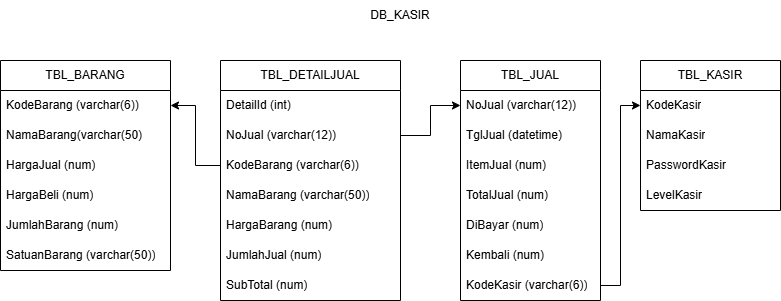

The diagram above was exported from draw.io. Its source (the exported page's mxGraphModel, read from the mxfile embedded in the PNG):
<mxGraphModel dx="1674" dy="738" grid="1" gridSize="10" guides="1" tooltips="1" connect="1" arrows="1" fold="1" page="1" pageScale="1" pageWidth="850" pageHeight="1100" math="0" shadow="0">
  <root>
    <mxCell id="0" />
    <mxCell id="1" parent="0" />
    <mxCell id="OwY0W8tkzGIFUF-ibsU9-1" value="DB_KASIR" style="text;html=1;align=center;verticalAlign=middle;whiteSpace=wrap;rounded=0;" vertex="1" parent="1">
      <mxGeometry x="410" y="80" width="60" height="30" as="geometry" />
    </mxCell>
    <mxCell id="OwY0W8tkzGIFUF-ibsU9-2" value="TBL_BARANG" style="swimlane;fontStyle=0;childLayout=stackLayout;horizontal=1;startSize=30;horizontalStack=0;resizeParent=1;resizeParentMax=0;resizeLast=0;collapsible=1;marginBottom=0;whiteSpace=wrap;html=1;" vertex="1" parent="1">
      <mxGeometry x="40" y="140" width="170" height="210" as="geometry" />
    </mxCell>
    <mxCell id="OwY0W8tkzGIFUF-ibsU9-3" value="KodeBarang (varchar(6))" style="text;strokeColor=none;fillColor=none;align=left;verticalAlign=middle;spacingLeft=4;spacingRight=4;overflow=hidden;points=[[0,0.5],[1,0.5]];portConstraint=eastwest;rotatable=0;whiteSpace=wrap;html=1;" vertex="1" parent="OwY0W8tkzGIFUF-ibsU9-2">
      <mxGeometry y="30" width="170" height="30" as="geometry" />
    </mxCell>
    <mxCell id="OwY0W8tkzGIFUF-ibsU9-4" value="NamaBarang(varchar(50)" style="text;strokeColor=none;fillColor=none;align=left;verticalAlign=middle;spacingLeft=4;spacingRight=4;overflow=hidden;points=[[0,0.5],[1,0.5]];portConstraint=eastwest;rotatable=0;whiteSpace=wrap;html=1;" vertex="1" parent="OwY0W8tkzGIFUF-ibsU9-2">
      <mxGeometry y="60" width="170" height="30" as="geometry" />
    </mxCell>
    <mxCell id="OwY0W8tkzGIFUF-ibsU9-5" value="HargaJual (num)" style="text;strokeColor=none;fillColor=none;align=left;verticalAlign=middle;spacingLeft=4;spacingRight=4;overflow=hidden;points=[[0,0.5],[1,0.5]];portConstraint=eastwest;rotatable=0;whiteSpace=wrap;html=1;" vertex="1" parent="OwY0W8tkzGIFUF-ibsU9-2">
      <mxGeometry y="90" width="170" height="30" as="geometry" />
    </mxCell>
    <mxCell id="OwY0W8tkzGIFUF-ibsU9-7" value="HargaBeli (num)" style="text;strokeColor=none;fillColor=none;align=left;verticalAlign=middle;spacingLeft=4;spacingRight=4;overflow=hidden;points=[[0,0.5],[1,0.5]];portConstraint=eastwest;rotatable=0;whiteSpace=wrap;html=1;" vertex="1" parent="OwY0W8tkzGIFUF-ibsU9-2">
      <mxGeometry y="120" width="170" height="30" as="geometry" />
    </mxCell>
    <mxCell id="OwY0W8tkzGIFUF-ibsU9-8" value="JumlahBarang (num)" style="text;strokeColor=none;fillColor=none;align=left;verticalAlign=middle;spacingLeft=4;spacingRight=4;overflow=hidden;points=[[0,0.5],[1,0.5]];portConstraint=eastwest;rotatable=0;whiteSpace=wrap;html=1;" vertex="1" parent="OwY0W8tkzGIFUF-ibsU9-2">
      <mxGeometry y="150" width="170" height="30" as="geometry" />
    </mxCell>
    <mxCell id="OwY0W8tkzGIFUF-ibsU9-9" value="SatuanBarang (varchar(50))" style="text;strokeColor=none;fillColor=none;align=left;verticalAlign=middle;spacingLeft=4;spacingRight=4;overflow=hidden;points=[[0,0.5],[1,0.5]];portConstraint=eastwest;rotatable=0;whiteSpace=wrap;html=1;" vertex="1" parent="OwY0W8tkzGIFUF-ibsU9-2">
      <mxGeometry y="180" width="170" height="30" as="geometry" />
    </mxCell>
    <mxCell id="OwY0W8tkzGIFUF-ibsU9-10" value="TBL_DETAILJUAL" style="swimlane;fontStyle=0;childLayout=stackLayout;horizontal=1;startSize=30;horizontalStack=0;resizeParent=1;resizeParentMax=0;resizeLast=0;collapsible=1;marginBottom=0;whiteSpace=wrap;html=1;" vertex="1" parent="1">
      <mxGeometry x="260" y="140" width="180" height="240" as="geometry" />
    </mxCell>
    <mxCell id="OwY0W8tkzGIFUF-ibsU9-11" value="DetailId (int)" style="text;strokeColor=none;fillColor=none;align=left;verticalAlign=middle;spacingLeft=4;spacingRight=4;overflow=hidden;points=[[0,0.5],[1,0.5]];portConstraint=eastwest;rotatable=0;whiteSpace=wrap;html=1;" vertex="1" parent="OwY0W8tkzGIFUF-ibsU9-10">
      <mxGeometry y="30" width="180" height="30" as="geometry" />
    </mxCell>
    <mxCell id="OwY0W8tkzGIFUF-ibsU9-12" value="NoJual (varchar(12))" style="text;strokeColor=none;fillColor=none;align=left;verticalAlign=middle;spacingLeft=4;spacingRight=4;overflow=hidden;points=[[0,0.5],[1,0.5]];portConstraint=eastwest;rotatable=0;whiteSpace=wrap;html=1;" vertex="1" parent="OwY0W8tkzGIFUF-ibsU9-10">
      <mxGeometry y="60" width="180" height="30" as="geometry" />
    </mxCell>
    <mxCell id="OwY0W8tkzGIFUF-ibsU9-13" value="KodeBarang (varchar(6))" style="text;strokeColor=none;fillColor=none;align=left;verticalAlign=middle;spacingLeft=4;spacingRight=4;overflow=hidden;points=[[0,0.5],[1,0.5]];portConstraint=eastwest;rotatable=0;whiteSpace=wrap;html=1;" vertex="1" parent="OwY0W8tkzGIFUF-ibsU9-10">
      <mxGeometry y="90" width="180" height="30" as="geometry" />
    </mxCell>
    <mxCell id="OwY0W8tkzGIFUF-ibsU9-14" value="NamaBarang (varchar(50))" style="text;strokeColor=none;fillColor=none;align=left;verticalAlign=middle;spacingLeft=4;spacingRight=4;overflow=hidden;points=[[0,0.5],[1,0.5]];portConstraint=eastwest;rotatable=0;whiteSpace=wrap;html=1;" vertex="1" parent="OwY0W8tkzGIFUF-ibsU9-10">
      <mxGeometry y="120" width="180" height="30" as="geometry" />
    </mxCell>
    <mxCell id="OwY0W8tkzGIFUF-ibsU9-15" value="HargaBarang (num)" style="text;strokeColor=none;fillColor=none;align=left;verticalAlign=middle;spacingLeft=4;spacingRight=4;overflow=hidden;points=[[0,0.5],[1,0.5]];portConstraint=eastwest;rotatable=0;whiteSpace=wrap;html=1;" vertex="1" parent="OwY0W8tkzGIFUF-ibsU9-10">
      <mxGeometry y="150" width="180" height="30" as="geometry" />
    </mxCell>
    <mxCell id="OwY0W8tkzGIFUF-ibsU9-16" value="JumlahJual (num)" style="text;strokeColor=none;fillColor=none;align=left;verticalAlign=middle;spacingLeft=4;spacingRight=4;overflow=hidden;points=[[0,0.5],[1,0.5]];portConstraint=eastwest;rotatable=0;whiteSpace=wrap;html=1;" vertex="1" parent="OwY0W8tkzGIFUF-ibsU9-10">
      <mxGeometry y="180" width="180" height="30" as="geometry" />
    </mxCell>
    <mxCell id="OwY0W8tkzGIFUF-ibsU9-17" value="SubTotal (num)" style="text;strokeColor=none;fillColor=none;align=left;verticalAlign=middle;spacingLeft=4;spacingRight=4;overflow=hidden;points=[[0,0.5],[1,0.5]];portConstraint=eastwest;rotatable=0;whiteSpace=wrap;html=1;" vertex="1" parent="OwY0W8tkzGIFUF-ibsU9-10">
      <mxGeometry y="210" width="180" height="30" as="geometry" />
    </mxCell>
    <mxCell id="OwY0W8tkzGIFUF-ibsU9-18" value="TBL_JUAL" style="swimlane;fontStyle=0;childLayout=stackLayout;horizontal=1;startSize=30;horizontalStack=0;resizeParent=1;resizeParentMax=0;resizeLast=0;collapsible=1;marginBottom=0;whiteSpace=wrap;html=1;" vertex="1" parent="1">
      <mxGeometry x="500" y="140" width="140" height="240" as="geometry" />
    </mxCell>
    <mxCell id="OwY0W8tkzGIFUF-ibsU9-19" value="NoJual (varchar(12))" style="text;strokeColor=none;fillColor=none;align=left;verticalAlign=middle;spacingLeft=4;spacingRight=4;overflow=hidden;points=[[0,0.5],[1,0.5]];portConstraint=eastwest;rotatable=0;whiteSpace=wrap;html=1;" vertex="1" parent="OwY0W8tkzGIFUF-ibsU9-18">
      <mxGeometry y="30" width="140" height="30" as="geometry" />
    </mxCell>
    <mxCell id="OwY0W8tkzGIFUF-ibsU9-20" value="TglJual (datetime)" style="text;strokeColor=none;fillColor=none;align=left;verticalAlign=middle;spacingLeft=4;spacingRight=4;overflow=hidden;points=[[0,0.5],[1,0.5]];portConstraint=eastwest;rotatable=0;whiteSpace=wrap;html=1;" vertex="1" parent="OwY0W8tkzGIFUF-ibsU9-18">
      <mxGeometry y="60" width="140" height="30" as="geometry" />
    </mxCell>
    <mxCell id="OwY0W8tkzGIFUF-ibsU9-21" value="ItemJual (num)" style="text;strokeColor=none;fillColor=none;align=left;verticalAlign=middle;spacingLeft=4;spacingRight=4;overflow=hidden;points=[[0,0.5],[1,0.5]];portConstraint=eastwest;rotatable=0;whiteSpace=wrap;html=1;" vertex="1" parent="OwY0W8tkzGIFUF-ibsU9-18">
      <mxGeometry y="90" width="140" height="30" as="geometry" />
    </mxCell>
    <mxCell id="OwY0W8tkzGIFUF-ibsU9-22" value="TotalJual (num)" style="text;strokeColor=none;fillColor=none;align=left;verticalAlign=middle;spacingLeft=4;spacingRight=4;overflow=hidden;points=[[0,0.5],[1,0.5]];portConstraint=eastwest;rotatable=0;whiteSpace=wrap;html=1;" vertex="1" parent="OwY0W8tkzGIFUF-ibsU9-18">
      <mxGeometry y="120" width="140" height="30" as="geometry" />
    </mxCell>
    <mxCell id="OwY0W8tkzGIFUF-ibsU9-23" value="DiBayar (num)" style="text;strokeColor=none;fillColor=none;align=left;verticalAlign=middle;spacingLeft=4;spacingRight=4;overflow=hidden;points=[[0,0.5],[1,0.5]];portConstraint=eastwest;rotatable=0;whiteSpace=wrap;html=1;" vertex="1" parent="OwY0W8tkzGIFUF-ibsU9-18">
      <mxGeometry y="150" width="140" height="30" as="geometry" />
    </mxCell>
    <mxCell id="OwY0W8tkzGIFUF-ibsU9-25" value="Kembali (num)" style="text;strokeColor=none;fillColor=none;align=left;verticalAlign=middle;spacingLeft=4;spacingRight=4;overflow=hidden;points=[[0,0.5],[1,0.5]];portConstraint=eastwest;rotatable=0;whiteSpace=wrap;html=1;" vertex="1" parent="OwY0W8tkzGIFUF-ibsU9-18">
      <mxGeometry y="180" width="140" height="30" as="geometry" />
    </mxCell>
    <mxCell id="OwY0W8tkzGIFUF-ibsU9-26" value="KodeKasir (varchar(6))" style="text;strokeColor=none;fillColor=none;align=left;verticalAlign=middle;spacingLeft=4;spacingRight=4;overflow=hidden;points=[[0,0.5],[1,0.5]];portConstraint=eastwest;rotatable=0;whiteSpace=wrap;html=1;" vertex="1" parent="OwY0W8tkzGIFUF-ibsU9-18">
      <mxGeometry y="210" width="140" height="30" as="geometry" />
    </mxCell>
    <mxCell id="OwY0W8tkzGIFUF-ibsU9-27" value="TBL_KASIR" style="swimlane;fontStyle=0;childLayout=stackLayout;horizontal=1;startSize=30;horizontalStack=0;resizeParent=1;resizeParentMax=0;resizeLast=0;collapsible=1;marginBottom=0;whiteSpace=wrap;html=1;" vertex="1" parent="1">
      <mxGeometry x="680" y="140" width="140" height="150" as="geometry" />
    </mxCell>
    <mxCell id="OwY0W8tkzGIFUF-ibsU9-28" value="KodeKasir" style="text;strokeColor=none;fillColor=none;align=left;verticalAlign=middle;spacingLeft=4;spacingRight=4;overflow=hidden;points=[[0,0.5],[1,0.5]];portConstraint=eastwest;rotatable=0;whiteSpace=wrap;html=1;" vertex="1" parent="OwY0W8tkzGIFUF-ibsU9-27">
      <mxGeometry y="30" width="140" height="30" as="geometry" />
    </mxCell>
    <mxCell id="OwY0W8tkzGIFUF-ibsU9-29" value="NamaKasir" style="text;strokeColor=none;fillColor=none;align=left;verticalAlign=middle;spacingLeft=4;spacingRight=4;overflow=hidden;points=[[0,0.5],[1,0.5]];portConstraint=eastwest;rotatable=0;whiteSpace=wrap;html=1;" vertex="1" parent="OwY0W8tkzGIFUF-ibsU9-27">
      <mxGeometry y="60" width="140" height="30" as="geometry" />
    </mxCell>
    <mxCell id="OwY0W8tkzGIFUF-ibsU9-30" value="PasswordKasir" style="text;strokeColor=none;fillColor=none;align=left;verticalAlign=middle;spacingLeft=4;spacingRight=4;overflow=hidden;points=[[0,0.5],[1,0.5]];portConstraint=eastwest;rotatable=0;whiteSpace=wrap;html=1;" vertex="1" parent="OwY0W8tkzGIFUF-ibsU9-27">
      <mxGeometry y="90" width="140" height="30" as="geometry" />
    </mxCell>
    <mxCell id="OwY0W8tkzGIFUF-ibsU9-31" value="LevelKasir" style="text;strokeColor=none;fillColor=none;align=left;verticalAlign=middle;spacingLeft=4;spacingRight=4;overflow=hidden;points=[[0,0.5],[1,0.5]];portConstraint=eastwest;rotatable=0;whiteSpace=wrap;html=1;" vertex="1" parent="OwY0W8tkzGIFUF-ibsU9-27">
      <mxGeometry y="120" width="140" height="30" as="geometry" />
    </mxCell>
    <mxCell id="OwY0W8tkzGIFUF-ibsU9-32" style="edgeStyle=orthogonalEdgeStyle;rounded=0;orthogonalLoop=1;jettySize=auto;html=1;entryX=0;entryY=0.5;entryDx=0;entryDy=0;" edge="1" parent="1" source="OwY0W8tkzGIFUF-ibsU9-26" target="OwY0W8tkzGIFUF-ibsU9-28">
      <mxGeometry relative="1" as="geometry" />
    </mxCell>
    <mxCell id="OwY0W8tkzGIFUF-ibsU9-33" style="edgeStyle=orthogonalEdgeStyle;rounded=0;orthogonalLoop=1;jettySize=auto;html=1;entryX=0;entryY=0.5;entryDx=0;entryDy=0;" edge="1" parent="1" source="OwY0W8tkzGIFUF-ibsU9-12" target="OwY0W8tkzGIFUF-ibsU9-19">
      <mxGeometry relative="1" as="geometry" />
    </mxCell>
    <mxCell id="OwY0W8tkzGIFUF-ibsU9-35" style="edgeStyle=orthogonalEdgeStyle;rounded=0;orthogonalLoop=1;jettySize=auto;html=1;entryX=1;entryY=0.5;entryDx=0;entryDy=0;" edge="1" parent="1" source="OwY0W8tkzGIFUF-ibsU9-13" target="OwY0W8tkzGIFUF-ibsU9-3">
      <mxGeometry relative="1" as="geometry" />
    </mxCell>
  </root>
</mxGraphModel>